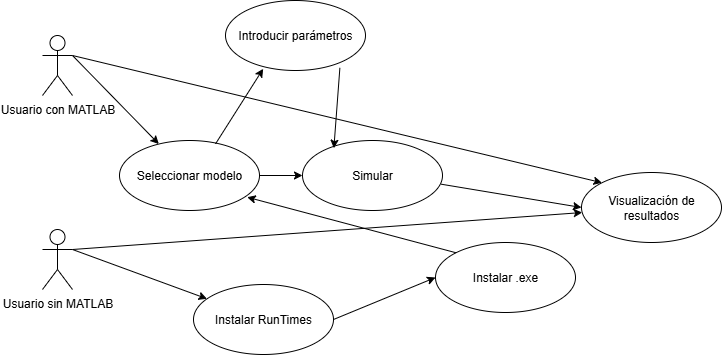

The diagram above was exported from draw.io. Its source (the exported page's mxGraphModel, read from the mxfile embedded in the PNG):
<mxGraphModel dx="786" dy="417" grid="0" gridSize="10" guides="1" tooltips="1" connect="1" arrows="1" fold="1" page="1" pageScale="1" pageWidth="827" pageHeight="1169" math="0" shadow="0">
  <root>
    <mxCell id="0" />
    <mxCell id="1" parent="0" />
    <mxCell id="aNB3gsvzoJJQDbWHHbRy-2" value="Usuario sin MATLAB" style="shape=umlActor;verticalLabelPosition=bottom;verticalAlign=top;html=1;outlineConnect=0;" vertex="1" parent="1">
      <mxGeometry x="140" y="279" width="30" height="60" as="geometry" />
    </mxCell>
    <mxCell id="aNB3gsvzoJJQDbWHHbRy-10" value="Usuario con MATLAB" style="shape=umlActor;verticalLabelPosition=bottom;verticalAlign=top;html=1;outlineConnect=0;" vertex="1" parent="1">
      <mxGeometry x="140" y="85" width="30" height="60" as="geometry" />
    </mxCell>
    <mxCell id="aNB3gsvzoJJQDbWHHbRy-11" value="Seleccionar modelo" style="ellipse;whiteSpace=wrap;html=1;" vertex="1" parent="1">
      <mxGeometry x="217" y="190" width="140" height="70" as="geometry" />
    </mxCell>
    <mxCell id="aNB3gsvzoJJQDbWHHbRy-12" value="Simular" style="ellipse;whiteSpace=wrap;html=1;" vertex="1" parent="1">
      <mxGeometry x="400" y="190" width="140" height="70" as="geometry" />
    </mxCell>
    <mxCell id="aNB3gsvzoJJQDbWHHbRy-13" value="Visualización de resultados" style="ellipse;whiteSpace=wrap;html=1;" vertex="1" parent="1">
      <mxGeometry x="679" y="222" width="140" height="70" as="geometry" />
    </mxCell>
    <mxCell id="aNB3gsvzoJJQDbWHHbRy-14" value="Introducir parámetros" style="ellipse;whiteSpace=wrap;html=1;" vertex="1" parent="1">
      <mxGeometry x="323" y="50" width="140" height="70" as="geometry" />
    </mxCell>
    <mxCell id="aNB3gsvzoJJQDbWHHbRy-15" value="Instalar RunTimes" style="ellipse;whiteSpace=wrap;html=1;" vertex="1" parent="1">
      <mxGeometry x="291" y="334" width="140" height="70" as="geometry" />
    </mxCell>
    <mxCell id="aNB3gsvzoJJQDbWHHbRy-16" value="Instalar .exe" style="ellipse;whiteSpace=wrap;html=1;" vertex="1" parent="1">
      <mxGeometry x="533" y="292" width="140" height="70" as="geometry" />
    </mxCell>
    <mxCell id="aNB3gsvzoJJQDbWHHbRy-19" value="" style="endArrow=classic;html=1;rounded=0;exitX=1;exitY=0.3333333333333333;exitDx=0;exitDy=0;exitPerimeter=0;" edge="1" parent="1" source="aNB3gsvzoJJQDbWHHbRy-10" target="aNB3gsvzoJJQDbWHHbRy-11">
      <mxGeometry width="50" height="50" relative="1" as="geometry">
        <mxPoint x="223" y="154" as="sourcePoint" />
        <mxPoint x="273" y="104" as="targetPoint" />
      </mxGeometry>
    </mxCell>
    <mxCell id="aNB3gsvzoJJQDbWHHbRy-20" value="" style="endArrow=classic;html=1;rounded=0;entryX=0.269;entryY=0.976;entryDx=0;entryDy=0;entryPerimeter=0;exitX=0.686;exitY=0.048;exitDx=0;exitDy=0;exitPerimeter=0;" edge="1" parent="1" source="aNB3gsvzoJJQDbWHHbRy-11" target="aNB3gsvzoJJQDbWHHbRy-14">
      <mxGeometry width="50" height="50" relative="1" as="geometry">
        <mxPoint x="309" y="227" as="sourcePoint" />
        <mxPoint x="359" y="177" as="targetPoint" />
      </mxGeometry>
    </mxCell>
    <mxCell id="aNB3gsvzoJJQDbWHHbRy-21" value="" style="endArrow=classic;html=1;rounded=0;entryX=0;entryY=0.5;entryDx=0;entryDy=0;exitX=1;exitY=0.5;exitDx=0;exitDy=0;" edge="1" parent="1" source="aNB3gsvzoJJQDbWHHbRy-11" target="aNB3gsvzoJJQDbWHHbRy-12">
      <mxGeometry width="50" height="50" relative="1" as="geometry">
        <mxPoint x="385" y="234" as="sourcePoint" />
        <mxPoint x="443" y="242" as="targetPoint" />
      </mxGeometry>
    </mxCell>
    <mxCell id="aNB3gsvzoJJQDbWHHbRy-22" value="" style="endArrow=classic;html=1;rounded=0;entryX=0.224;entryY=0.11;entryDx=0;entryDy=0;entryPerimeter=0;exitX=0.817;exitY=0.962;exitDx=0;exitDy=0;exitPerimeter=0;" edge="1" parent="1" source="aNB3gsvzoJJQDbWHHbRy-14" target="aNB3gsvzoJJQDbWHHbRy-12">
      <mxGeometry width="50" height="50" relative="1" as="geometry">
        <mxPoint x="435" y="172" as="sourcePoint" />
        <mxPoint x="485" y="122" as="targetPoint" />
      </mxGeometry>
    </mxCell>
    <mxCell id="aNB3gsvzoJJQDbWHHbRy-23" value="" style="endArrow=classic;html=1;rounded=0;exitX=1;exitY=0.3333333333333333;exitDx=0;exitDy=0;exitPerimeter=0;" edge="1" parent="1" source="aNB3gsvzoJJQDbWHHbRy-2" target="aNB3gsvzoJJQDbWHHbRy-15">
      <mxGeometry width="50" height="50" relative="1" as="geometry">
        <mxPoint x="197" y="323" as="sourcePoint" />
        <mxPoint x="247" y="273" as="targetPoint" />
      </mxGeometry>
    </mxCell>
    <mxCell id="aNB3gsvzoJJQDbWHHbRy-24" value="" style="endArrow=classic;html=1;rounded=0;entryX=0;entryY=0.5;entryDx=0;entryDy=0;exitX=1;exitY=0.5;exitDx=0;exitDy=0;" edge="1" parent="1" source="aNB3gsvzoJJQDbWHHbRy-15" target="aNB3gsvzoJJQDbWHHbRy-16">
      <mxGeometry width="50" height="50" relative="1" as="geometry">
        <mxPoint x="408" y="393" as="sourcePoint" />
        <mxPoint x="458" y="343" as="targetPoint" />
      </mxGeometry>
    </mxCell>
    <mxCell id="aNB3gsvzoJJQDbWHHbRy-25" value="" style="endArrow=classic;html=1;rounded=0;entryX=0.912;entryY=0.81;entryDx=0;entryDy=0;entryPerimeter=0;exitX=0;exitY=0;exitDx=0;exitDy=0;" edge="1" parent="1" source="aNB3gsvzoJJQDbWHHbRy-16" target="aNB3gsvzoJJQDbWHHbRy-11">
      <mxGeometry width="50" height="50" relative="1" as="geometry">
        <mxPoint x="452" y="349" as="sourcePoint" />
        <mxPoint x="502" y="299" as="targetPoint" />
      </mxGeometry>
    </mxCell>
    <mxCell id="aNB3gsvzoJJQDbWHHbRy-26" value="" style="endArrow=classic;html=1;rounded=0;entryX=0;entryY=0.5;entryDx=0;entryDy=0;exitX=0.99;exitY=0.624;exitDx=0;exitDy=0;exitPerimeter=0;" edge="1" parent="1" source="aNB3gsvzoJJQDbWHHbRy-12" target="aNB3gsvzoJJQDbWHHbRy-13">
      <mxGeometry width="50" height="50" relative="1" as="geometry">
        <mxPoint x="598" y="262" as="sourcePoint" />
        <mxPoint x="648" y="212" as="targetPoint" />
      </mxGeometry>
    </mxCell>
    <mxCell id="aNB3gsvzoJJQDbWHHbRy-27" value="" style="endArrow=classic;html=1;rounded=0;entryX=0;entryY=0;entryDx=0;entryDy=0;exitX=1;exitY=0.3333333333333333;exitDx=0;exitDy=0;exitPerimeter=0;" edge="1" parent="1" source="aNB3gsvzoJJQDbWHHbRy-10" target="aNB3gsvzoJJQDbWHHbRy-13">
      <mxGeometry width="50" height="50" relative="1" as="geometry">
        <mxPoint x="435" y="271" as="sourcePoint" />
        <mxPoint x="485" y="221" as="targetPoint" />
      </mxGeometry>
    </mxCell>
    <mxCell id="aNB3gsvzoJJQDbWHHbRy-28" value="" style="endArrow=classic;html=1;rounded=0;exitX=1;exitY=0.3333333333333333;exitDx=0;exitDy=0;exitPerimeter=0;" edge="1" parent="1" source="aNB3gsvzoJJQDbWHHbRy-2" target="aNB3gsvzoJJQDbWHHbRy-13">
      <mxGeometry width="50" height="50" relative="1" as="geometry">
        <mxPoint x="318" y="354" as="sourcePoint" />
        <mxPoint x="368" y="304" as="targetPoint" />
      </mxGeometry>
    </mxCell>
  </root>
</mxGraphModel>